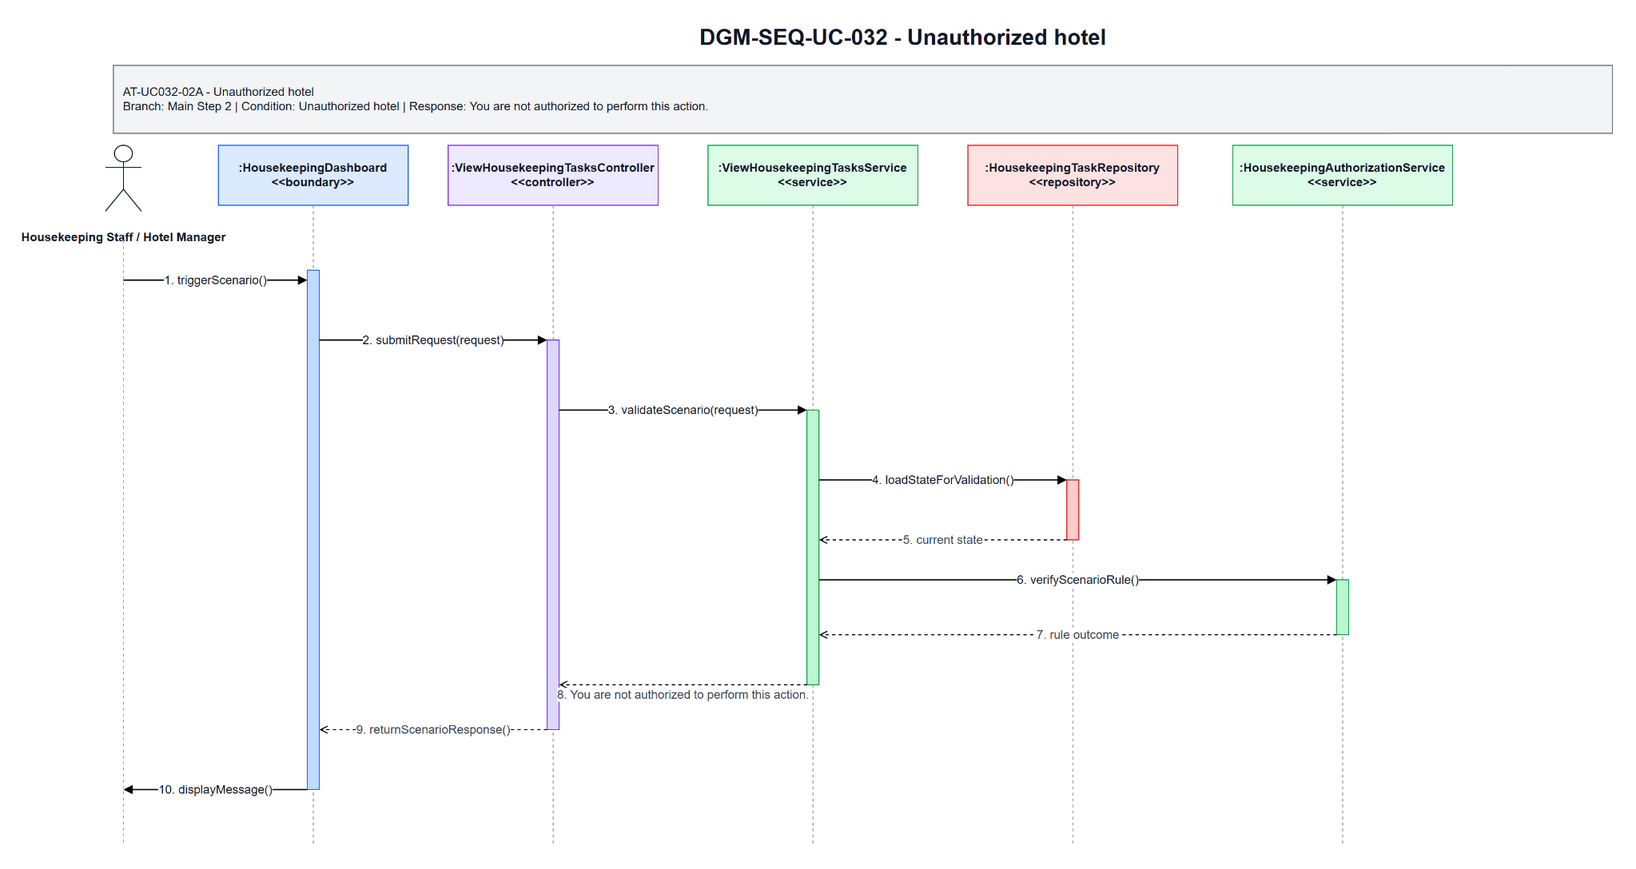

The diagram above was exported from draw.io. Its source (the exported page's mxGraphModel, read from the mxfile embedded in the PNG):
<mxGraphModel dx="2988" dy="783" grid="1" gridSize="10" guides="1" tooltips="1" connect="1" arrows="1" fold="1" page="1" pageScale="1" pageWidth="1700" pageHeight="920" math="0" shadow="0">
  <root>
    <mxCell id="0" />
    <mxCell id="1" parent="0" />
    <mxCell id="title" parent="1" style="text;html=1;strokeColor=none;fillColor=none;align=center;verticalAlign=middle;fontStyle=1;fontSize=22;fontColor=#111827" value="DGM-SEQ-UC-032 - Unauthorized hotel" vertex="1">
      <mxGeometry height="34" width="900" x="420" y="25" as="geometry" />
    </mxCell>
    <mxCell id="scenario-band" parent="1" style="rounded=0;whiteSpace=wrap;html=1;fillColor=#F3F4F6;strokeColor=#6B7280;fontSize=12;fontColor=#111827;align=left;spacing=10" value="AT-UC032-02A - Unauthorized hotel&lt;br&gt;Branch: Main Step 2 | Condition: Unauthorized hotel | Response: You are not authorized to perform this action." vertex="1">
      <mxGeometry height="68" width="1500" x="80" y="70" as="geometry" />
    </mxCell>
    <mxCell id="actor-icon" parent="1" style="shape=umlActor;verticalLabelPosition=bottom;verticalAlign=top;html=1;outlineConnect=0;strokeColor=#111827" vertex="1">
      <mxGeometry height="66" width="36" x="72" y="150" as="geometry" />
    </mxCell>
    <mxCell id="actor-label" parent="1" style="text;html=1;strokeColor=none;fillColor=none;align=center;verticalAlign=middle;fontStyle=1;fontSize=12;fontColor=#111827" value="Housekeeping Staff / Hotel Manager" vertex="1">
      <mxGeometry height="36" width="140" x="20" y="224" as="geometry" />
    </mxCell>
    <mxCell id="h0" parent="1" style="rounded=0;whiteSpace=wrap;html=1;fillColor=#DBEAFE;strokeColor=#2563EB;fontSize=12;fontStyle=1;fontColor=#111827" value=":HousekeepingDashboard&lt;br&gt;&amp;lt;&amp;lt;boundary&amp;gt;&amp;gt;" vertex="1">
      <mxGeometry height="60" width="190" x="185" y="150" as="geometry" />
    </mxCell>
    <mxCell id="h1" parent="1" style="rounded=0;whiteSpace=wrap;html=1;fillColor=#EDE9FE;strokeColor=#7C3AED;fontSize=12;fontStyle=1;fontColor=#111827" value=":ViewHousekeepingTasksController&lt;br&gt;&amp;lt;&amp;lt;controller&amp;gt;&amp;gt;" vertex="1">
      <mxGeometry height="60" width="210" x="415" y="150" as="geometry" />
    </mxCell>
    <mxCell id="h2" parent="1" style="rounded=0;whiteSpace=wrap;html=1;fillColor=#DCFCE7;strokeColor=#16A34A;fontSize=12;fontStyle=1;fontColor=#111827" value=":ViewHousekeepingTasksService&lt;br&gt;&amp;lt;&amp;lt;service&amp;gt;&amp;gt;" vertex="1">
      <mxGeometry height="60" width="210" x="675" y="150" as="geometry" />
    </mxCell>
    <mxCell id="h3" parent="1" style="rounded=0;whiteSpace=wrap;html=1;fillColor=#FEE2E2;strokeColor=#DC2626;fontSize=12;fontStyle=1;fontColor=#111827" value=":HousekeepingTaskRepository&lt;br&gt;&amp;lt;&amp;lt;repository&amp;gt;&amp;gt;" vertex="1">
      <mxGeometry height="60" width="210" x="935" y="150" as="geometry" />
    </mxCell>
    <mxCell id="h4" parent="1" style="rounded=0;whiteSpace=wrap;html=1;fillColor=#DCFCE7;strokeColor=#16A34A;fontSize=12;fontStyle=1;fontColor=#111827" value=":HousekeepingAuthorizationService&lt;br&gt;&amp;lt;&amp;lt;service&amp;gt;&amp;gt;" vertex="1">
      <mxGeometry height="60" width="220" x="1200" y="150" as="geometry" />
    </mxCell>
    <mxCell id="l-actor" edge="1" parent="1" style="endArrow=none;html=1;dashed=1;strokeColor=#9CA3AF">
      <mxGeometry relative="1" as="geometry">
        <mxPoint x="90" y="245" as="sourcePoint" />
        <mxPoint x="90" y="850" as="targetPoint" />
      </mxGeometry>
    </mxCell>
    <mxCell id="l0" edge="1" parent="1" style="endArrow=none;html=1;dashed=1;strokeColor=#9CA3AF">
      <mxGeometry relative="1" as="geometry">
        <mxPoint x="280" y="210" as="sourcePoint" />
        <mxPoint x="280" y="850" as="targetPoint" />
      </mxGeometry>
    </mxCell>
    <mxCell id="l1" edge="1" parent="1" style="endArrow=none;html=1;dashed=1;strokeColor=#9CA3AF">
      <mxGeometry relative="1" as="geometry">
        <mxPoint x="520" y="210" as="sourcePoint" />
        <mxPoint x="520" y="850" as="targetPoint" />
      </mxGeometry>
    </mxCell>
    <mxCell id="l2" edge="1" parent="1" style="endArrow=none;html=1;dashed=1;strokeColor=#9CA3AF">
      <mxGeometry relative="1" as="geometry">
        <mxPoint x="780" y="210" as="sourcePoint" />
        <mxPoint x="780" y="850" as="targetPoint" />
      </mxGeometry>
    </mxCell>
    <mxCell id="l3" edge="1" parent="1" style="endArrow=none;html=1;dashed=1;strokeColor=#9CA3AF">
      <mxGeometry relative="1" as="geometry">
        <mxPoint x="1040" y="210" as="sourcePoint" />
        <mxPoint x="1040" y="850" as="targetPoint" />
      </mxGeometry>
    </mxCell>
    <mxCell id="l4" edge="1" parent="1" style="endArrow=none;html=1;dashed=1;strokeColor=#9CA3AF">
      <mxGeometry relative="1" as="geometry">
        <mxPoint x="1310" y="210" as="sourcePoint" />
        <mxPoint x="1310" y="850" as="targetPoint" />
      </mxGeometry>
    </mxCell>
    <mxCell id="a-boundary" parent="1" style="rounded=0;whiteSpace=wrap;html=1;fillColor=#BFDBFE;strokeColor=#2563EB" vertex="1">
      <mxGeometry height="520" width="12" x="274" y="275" as="geometry" />
    </mxCell>
    <mxCell id="a-controller" parent="1" style="rounded=0;whiteSpace=wrap;html=1;fillColor=#DDD6FE;strokeColor=#7C3AED" vertex="1">
      <mxGeometry height="390" width="12" x="514" y="345" as="geometry" />
    </mxCell>
    <mxCell id="a-service" parent="1" style="rounded=0;whiteSpace=wrap;html=1;fillColor=#BBF7D0;strokeColor=#16A34A" vertex="1">
      <mxGeometry height="275" width="12" x="774" y="415" as="geometry" />
    </mxCell>
    <mxCell id="a-repo" parent="1" style="rounded=0;whiteSpace=wrap;html=1;fillColor=#FECACA;strokeColor=#DC2626" vertex="1">
      <mxGeometry height="60" width="12" x="1034" y="485" as="geometry" />
    </mxCell>
    <mxCell id="a-support" parent="1" style="rounded=0;whiteSpace=wrap;html=1;fillColor=#BBF7D0;strokeColor=#16A34A" vertex="1">
      <mxGeometry height="55" width="12" x="1304" y="585" as="geometry" />
    </mxCell>
    <mxCell id="m1" edge="1" parent="1" style="endArrow=block;html=1;rounded=0;strokeWidth=1.3;fontSize=12;fontColor=#111827;labelBackgroundColor=#FFFFFF" value="1. triggerScenario()">
      <mxGeometry relative="1" as="geometry">
        <mxPoint x="90" y="285" as="sourcePoint" />
        <mxPoint x="274" y="285" as="targetPoint" />
      </mxGeometry>
    </mxCell>
    <mxCell id="m2" edge="1" parent="1" style="endArrow=block;html=1;rounded=0;strokeWidth=1.3;fontSize=12;fontColor=#111827;labelBackgroundColor=#FFFFFF" value="2. submitRequest(request)">
      <mxGeometry relative="1" as="geometry">
        <mxPoint x="286" y="345" as="sourcePoint" />
        <mxPoint x="514" y="345" as="targetPoint" />
      </mxGeometry>
    </mxCell>
    <mxCell id="m3" edge="1" parent="1" style="endArrow=block;html=1;rounded=0;strokeWidth=1.3;fontSize=12;fontColor=#111827;labelBackgroundColor=#FFFFFF" value="3. validateScenario(request)">
      <mxGeometry relative="1" as="geometry">
        <mxPoint x="526" y="415" as="sourcePoint" />
        <mxPoint x="774" y="415" as="targetPoint" />
      </mxGeometry>
    </mxCell>
    <mxCell id="m4" edge="1" parent="1" style="endArrow=block;html=1;rounded=0;strokeWidth=1.3;fontSize=12;fontColor=#111827;labelBackgroundColor=#FFFFFF" value="4. loadStateForValidation()">
      <mxGeometry relative="1" as="geometry">
        <mxPoint x="786" y="485" as="sourcePoint" />
        <mxPoint x="1034" y="485" as="targetPoint" />
      </mxGeometry>
    </mxCell>
    <mxCell id="m5" edge="1" parent="1" style="endArrow=open;endFill=0;dashed=1;html=1;rounded=0;strokeWidth=1.1;fontSize=12;fontColor=#374151;labelBackgroundColor=#FFFFFF" value="5. current state">
      <mxGeometry relative="1" as="geometry">
        <mxPoint x="1034" y="545" as="sourcePoint" />
        <mxPoint x="786" y="545" as="targetPoint" />
      </mxGeometry>
    </mxCell>
    <mxCell id="m6" edge="1" parent="1" style="endArrow=block;html=1;rounded=0;strokeWidth=1.3;fontSize=12;fontColor=#111827;labelBackgroundColor=#FFFFFF" value="6. verifyScenarioRule()">
      <mxGeometry relative="1" as="geometry">
        <mxPoint x="786" y="585" as="sourcePoint" />
        <mxPoint x="1304" y="585" as="targetPoint" />
      </mxGeometry>
    </mxCell>
    <mxCell id="m7" edge="1" parent="1" style="endArrow=open;endFill=0;dashed=1;html=1;rounded=0;strokeWidth=1.1;fontSize=12;fontColor=#374151;labelBackgroundColor=#FFFFFF" value="7. rule outcome">
      <mxGeometry relative="1" as="geometry">
        <mxPoint x="1304" y="640" as="sourcePoint" />
        <mxPoint x="786" y="640" as="targetPoint" />
      </mxGeometry>
    </mxCell>
    <mxCell id="m8" edge="1" parent="1" style="endArrow=open;endFill=0;dashed=1;html=1;rounded=0;strokeWidth=1.1;fontSize=12;fontColor=#374151;labelBackgroundColor=#FFFFFF" value="8. You are not authorized to perform this action.">
      <mxGeometry relative="1" y="10" as="geometry">
        <mxPoint as="offset" />
        <mxPoint x="774" y="690" as="sourcePoint" />
        <mxPoint x="526" y="690" as="targetPoint" />
      </mxGeometry>
    </mxCell>
    <mxCell id="m9" edge="1" parent="1" style="endArrow=open;endFill=0;dashed=1;html=1;rounded=0;strokeWidth=1.1;fontSize=12;fontColor=#374151;labelBackgroundColor=#FFFFFF" value="9. returnScenarioResponse()">
      <mxGeometry relative="1" as="geometry">
        <mxPoint x="514" y="735" as="sourcePoint" />
        <mxPoint x="286" y="735" as="targetPoint" />
      </mxGeometry>
    </mxCell>
    <mxCell id="m10" edge="1" parent="1" style="endArrow=block;html=1;rounded=0;strokeWidth=1.3;fontSize=12;fontColor=#111827;labelBackgroundColor=#FFFFFF" value="10. displayMessage()">
      <mxGeometry relative="1" as="geometry">
        <mxPoint x="274" y="795" as="sourcePoint" />
        <mxPoint x="90" y="795" as="targetPoint" />
      </mxGeometry>
    </mxCell>
  </root>
</mxGraphModel>